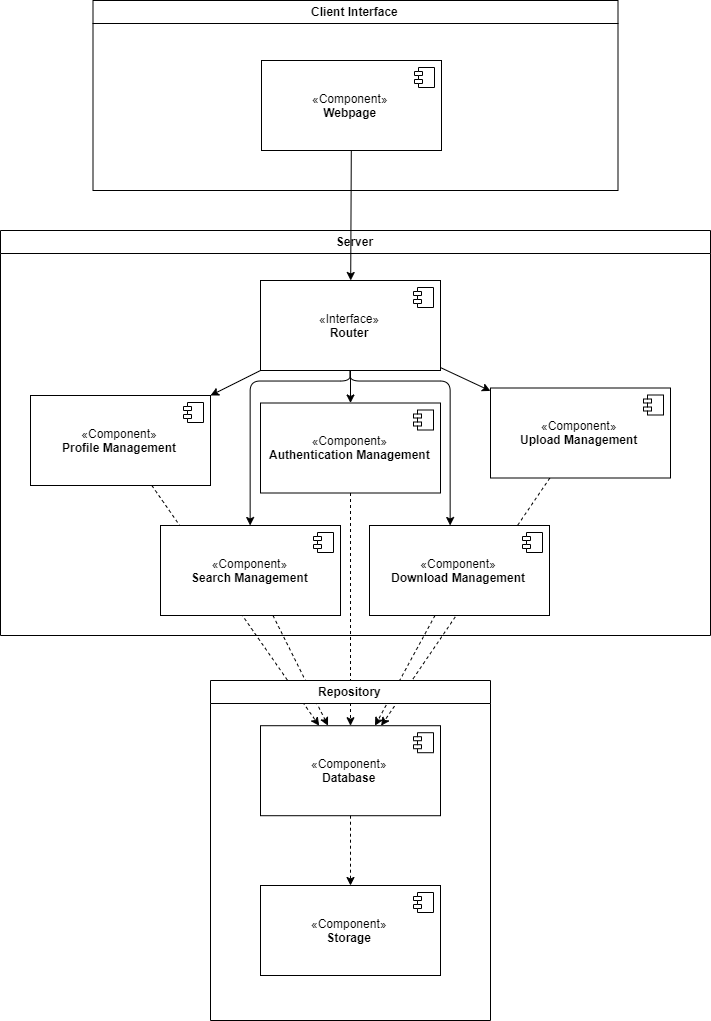

The diagram above was exported from draw.io. Its source (the exported page's mxGraphModel, read from the mxfile embedded in the PNG):
<mxGraphModel dx="1908" dy="1053" grid="1" gridSize="10" guides="1" tooltips="1" connect="1" arrows="1" fold="1" page="1" pageScale="1" pageWidth="850" pageHeight="1100" math="0" shadow="0">
  <root>
    <mxCell id="0" />
    <mxCell id="1" parent="0" />
    <mxCell id="2" value="«Component»&lt;br&gt;&lt;b&gt;Storage&lt;/b&gt;" style="html=1;" vertex="1" parent="1">
      <mxGeometry x="340" y="895" width="180" height="90" as="geometry" />
    </mxCell>
    <mxCell id="3" value="" style="shape=component;jettyWidth=8;jettyHeight=4;" vertex="1" parent="2">
      <mxGeometry x="1" width="20" height="20" relative="1" as="geometry">
        <mxPoint x="-27" y="7" as="offset" />
      </mxGeometry>
    </mxCell>
    <mxCell id="4" value="«Component»&lt;br&gt;&lt;b&gt;Profile Management&lt;/b&gt;" style="html=1;" vertex="1" parent="1">
      <mxGeometry x="110" y="405" width="180" height="90" as="geometry" />
    </mxCell>
    <mxCell id="5" value="" style="shape=component;jettyWidth=8;jettyHeight=4;" vertex="1" parent="4">
      <mxGeometry x="1" width="20" height="20" relative="1" as="geometry">
        <mxPoint x="-27" y="7" as="offset" />
      </mxGeometry>
    </mxCell>
    <mxCell id="6" value="«Component»&lt;br&gt;&lt;b&gt;Database&lt;/b&gt;" style="html=1;" vertex="1" parent="1">
      <mxGeometry x="340" y="735.2058823529412" width="180" height="90" as="geometry" />
    </mxCell>
    <mxCell id="7" value="" style="shape=component;jettyWidth=8;jettyHeight=4;" vertex="1" parent="6">
      <mxGeometry x="1" width="20" height="20" relative="1" as="geometry">
        <mxPoint x="-27" y="7" as="offset" />
      </mxGeometry>
    </mxCell>
    <mxCell id="8" value="" style="endArrow=classic;html=1;dashed=1;" edge="1" source="4" target="6" parent="1">
      <mxGeometry width="50" height="50" relative="1" as="geometry">
        <mxPoint x="250" y="525" as="sourcePoint" />
        <mxPoint x="300" y="475" as="targetPoint" />
      </mxGeometry>
    </mxCell>
    <mxCell id="9" value="" style="endArrow=classic;html=1;dashed=1;" edge="1" source="21" target="6" parent="1">
      <mxGeometry width="50" height="50" relative="1" as="geometry">
        <mxPoint x="324.5626179987414" y="445" as="sourcePoint" />
        <mxPoint x="385.4373820012586" y="495.2058823529412" as="targetPoint" />
      </mxGeometry>
    </mxCell>
    <mxCell id="10" value="" style="endArrow=classic;html=1;dashed=1;" edge="1" source="6" target="2" parent="1">
      <mxGeometry width="50" height="50" relative="1" as="geometry">
        <mxPoint x="562.2278162366265" y="695" as="sourcePoint" />
        <mxPoint x="497.77218376337305" y="745.2058823529412" as="targetPoint" />
      </mxGeometry>
    </mxCell>
    <mxCell id="11" value="«Component»&lt;br&gt;&lt;b&gt;Search&amp;nbsp;Management&lt;/b&gt;" style="html=1;" vertex="1" parent="1">
      <mxGeometry x="240" y="535" width="180" height="90" as="geometry" />
    </mxCell>
    <mxCell id="12" value="" style="shape=component;jettyWidth=8;jettyHeight=4;" vertex="1" parent="11">
      <mxGeometry x="1" width="20" height="20" relative="1" as="geometry">
        <mxPoint x="-27" y="7" as="offset" />
      </mxGeometry>
    </mxCell>
    <mxCell id="13" value="" style="endArrow=classic;html=1;dashed=1;" edge="1" source="11" target="6" parent="1">
      <mxGeometry width="50" height="50" relative="1" as="geometry">
        <mxPoint x="200" y="575" as="sourcePoint" />
        <mxPoint x="250" y="525" as="targetPoint" />
      </mxGeometry>
    </mxCell>
    <mxCell id="14" value="" style="endArrow=classic;html=1;dashed=1;" edge="1" source="24" target="6" parent="1">
      <mxGeometry width="50" height="50" relative="1" as="geometry">
        <mxPoint x="630" y="585" as="sourcePoint" />
        <mxPoint x="680" y="535" as="targetPoint" />
      </mxGeometry>
    </mxCell>
    <mxCell id="15" value="«Component»&lt;br&gt;&lt;b&gt;Download Management&lt;/b&gt;" style="html=1;" vertex="1" parent="1">
      <mxGeometry x="449" y="535" width="180" height="90" as="geometry" />
    </mxCell>
    <mxCell id="16" value="" style="shape=component;jettyWidth=8;jettyHeight=4;" vertex="1" parent="15">
      <mxGeometry x="1" width="20" height="20" relative="1" as="geometry">
        <mxPoint x="-27" y="7" as="offset" />
      </mxGeometry>
    </mxCell>
    <mxCell id="17" value="" style="endArrow=classic;html=1;dashed=1;" edge="1" source="15" target="6" parent="1">
      <mxGeometry width="50" height="50" relative="1" as="geometry">
        <mxPoint x="620" y="705" as="sourcePoint" />
        <mxPoint x="509.8576914388975" y="605.2058823529412" as="targetPoint" />
      </mxGeometry>
    </mxCell>
    <mxCell id="18" value="Server" style="swimlane;" vertex="1" parent="1">
      <mxGeometry x="80" y="240" width="710" height="405" as="geometry" />
    </mxCell>
    <mxCell id="19" value="«Interface»&lt;br&gt;&lt;b&gt;Router&lt;/b&gt;" style="html=1;" vertex="1" parent="18">
      <mxGeometry x="260" y="50" width="180" height="90" as="geometry" />
    </mxCell>
    <mxCell id="20" value="" style="shape=component;jettyWidth=8;jettyHeight=4;" vertex="1" parent="19">
      <mxGeometry x="1" width="20" height="20" relative="1" as="geometry">
        <mxPoint x="-27" y="7" as="offset" />
      </mxGeometry>
    </mxCell>
    <mxCell id="21" value="«Component»&lt;br&gt;&lt;b&gt;Authentication Management&lt;/b&gt;" style="html=1;" vertex="1" parent="18">
      <mxGeometry x="260" y="172.5" width="180" height="90" as="geometry" />
    </mxCell>
    <mxCell id="22" value="" style="shape=component;jettyWidth=8;jettyHeight=4;" vertex="1" parent="21">
      <mxGeometry x="1" width="20" height="20" relative="1" as="geometry">
        <mxPoint x="-27" y="7" as="offset" />
      </mxGeometry>
    </mxCell>
    <mxCell id="23" value="" style="endArrow=classic;html=1;" edge="1" parent="18" source="19" target="21">
      <mxGeometry width="50" height="50" relative="1" as="geometry">
        <mxPoint x="270" y="150" as="sourcePoint" />
        <mxPoint x="220" y="175" as="targetPoint" />
      </mxGeometry>
    </mxCell>
    <mxCell id="24" value="«Component»&lt;br&gt;&lt;b&gt;Upload Management&lt;/b&gt;" style="html=1;" vertex="1" parent="18">
      <mxGeometry x="490" y="157.5" width="180" height="90" as="geometry" />
    </mxCell>
    <mxCell id="25" value="" style="shape=component;jettyWidth=8;jettyHeight=4;" vertex="1" parent="24">
      <mxGeometry x="1" width="20" height="20" relative="1" as="geometry">
        <mxPoint x="-27" y="7" as="offset" />
      </mxGeometry>
    </mxCell>
    <mxCell id="26" value="" style="endArrow=classic;html=1;" edge="1" parent="18" source="19" target="24">
      <mxGeometry width="50" height="50" relative="1" as="geometry">
        <mxPoint x="360" y="150" as="sourcePoint" />
        <mxPoint x="360" y="175" as="targetPoint" />
      </mxGeometry>
    </mxCell>
    <mxCell id="27" value="«Component»&lt;br&gt;&lt;b&gt;Webpage&lt;/b&gt;" style="html=1;" vertex="1" parent="1">
      <mxGeometry x="341" y="70" width="180" height="90" as="geometry" />
    </mxCell>
    <mxCell id="28" value="" style="shape=component;jettyWidth=8;jettyHeight=4;" vertex="1" parent="27">
      <mxGeometry x="1" width="20" height="20" relative="1" as="geometry">
        <mxPoint x="-27" y="7" as="offset" />
      </mxGeometry>
    </mxCell>
    <mxCell id="29" value="Client Interface" style="swimlane;startSize=23;" vertex="1" parent="1">
      <mxGeometry x="172.5" y="10" width="525" height="190" as="geometry" />
    </mxCell>
    <mxCell id="30" value="Repository" style="swimlane;" vertex="1" parent="1">
      <mxGeometry x="290" y="690" width="280" height="340" as="geometry" />
    </mxCell>
    <mxCell id="31" value="" style="endArrow=classic;html=1;" edge="1" source="27" target="19" parent="1">
      <mxGeometry width="50" height="50" relative="1" as="geometry">
        <mxPoint x="80" y="1100" as="sourcePoint" />
        <mxPoint x="130" y="1050" as="targetPoint" />
      </mxGeometry>
    </mxCell>
    <mxCell id="32" value="" style="endArrow=classic;html=1;" edge="1" source="19" target="4" parent="1">
      <mxGeometry width="50" height="50" relative="1" as="geometry">
        <mxPoint x="190" y="360" as="sourcePoint" />
        <mxPoint x="240" y="310" as="targetPoint" />
      </mxGeometry>
    </mxCell>
    <mxCell id="33" value="" style="endArrow=classic;html=1;edgeStyle=orthogonalEdgeStyle;" edge="1" source="19" target="15" parent="1">
      <mxGeometry width="50" height="50" relative="1" as="geometry">
        <mxPoint x="526.0869565217386" y="390" as="sourcePoint" />
        <mxPoint x="573.9130434782605" y="415" as="targetPoint" />
        <Array as="points">
          <mxPoint x="430" y="391" />
          <mxPoint x="530" y="391" />
        </Array>
      </mxGeometry>
    </mxCell>
    <mxCell id="34" value="" style="endArrow=classic;html=1;edgeStyle=orthogonalEdgeStyle;" edge="1" source="19" target="11" parent="1">
      <mxGeometry width="50" height="50" relative="1" as="geometry">
        <mxPoint x="460.204081632653" y="390" as="sourcePoint" />
        <mxPoint x="529.795918367347" y="545" as="targetPoint" />
        <Array as="points">
          <mxPoint x="430" y="391" />
          <mxPoint x="330" y="391" />
        </Array>
      </mxGeometry>
    </mxCell>
  </root>
</mxGraphModel>